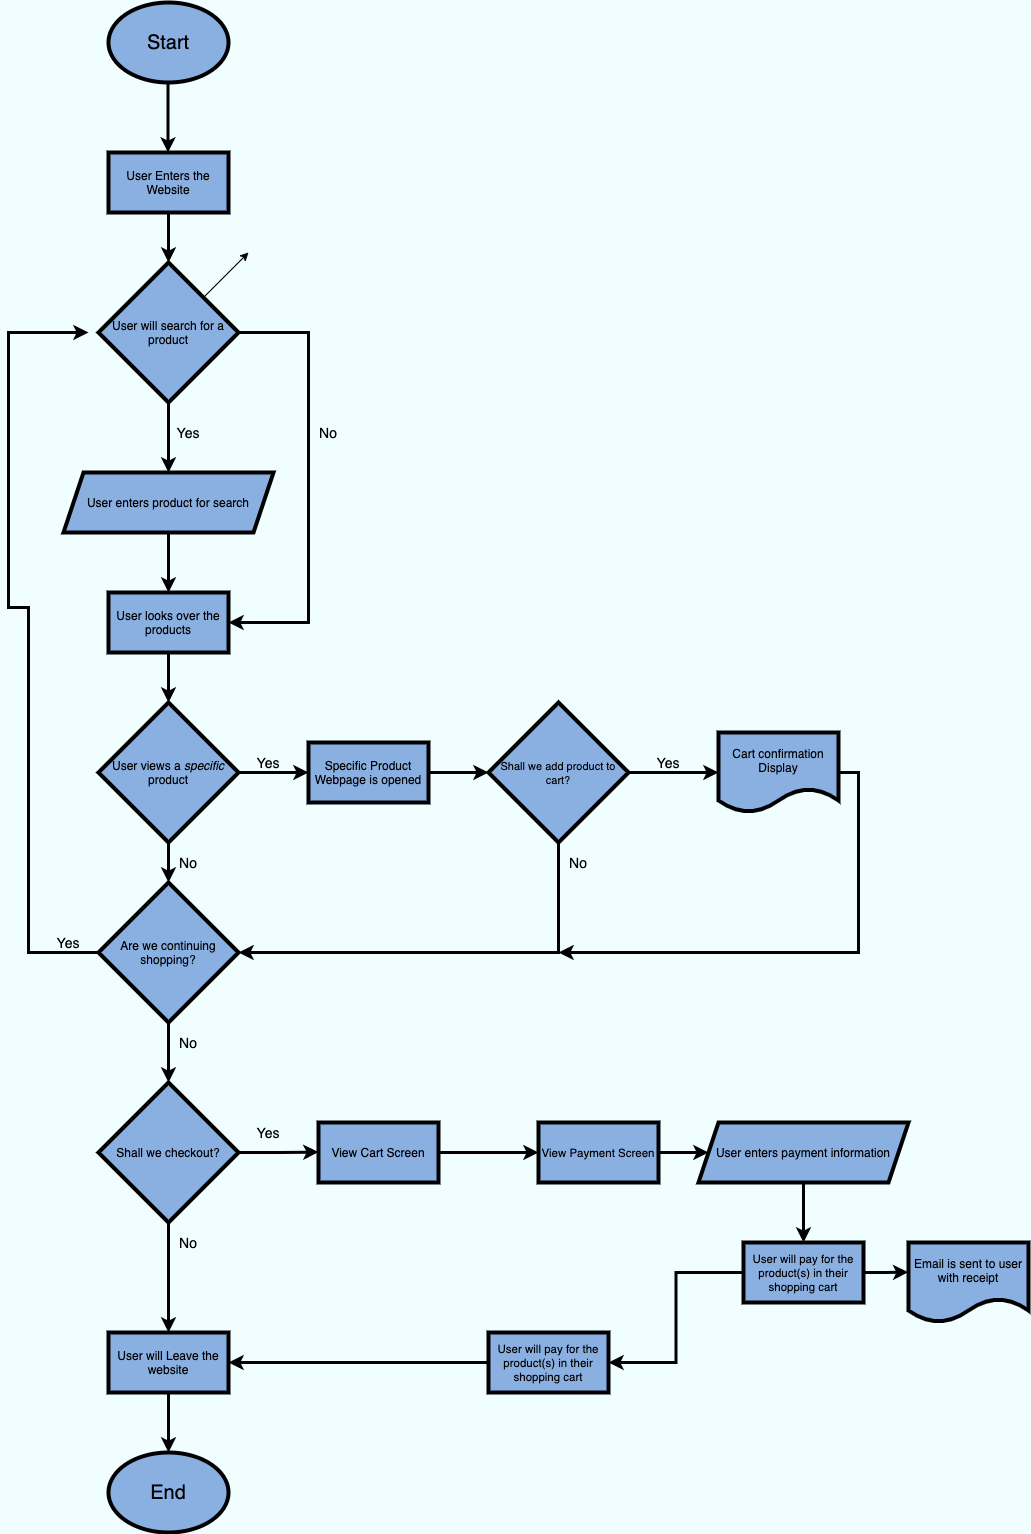

The diagram above was exported from draw.io. Its source (the exported page's mxGraphModel, read from the mxfile embedded in the PNG):
<mxGraphModel dx="964" dy="1160" grid="1" gridSize="10" guides="1" tooltips="1" connect="1" arrows="1" fold="1" page="1" pageScale="1" pageWidth="850" pageHeight="1100" background="#F0FEFF" math="0" shadow="0">
  <root>
    <mxCell id="0" />
    <mxCell id="1" parent="0" />
    <mxCell id="2" value="" style="ellipse;whiteSpace=wrap;html=1;fontColor=#ffffff;fillColor=#8AB0E2;strokeColor=#000000;strokeWidth=4;" vertex="1" parent="1">
      <mxGeometry x="140" y="40" width="120" height="80" as="geometry" />
    </mxCell>
    <mxCell id="6" style="edgeStyle=orthogonalEdgeStyle;rounded=0;orthogonalLoop=1;jettySize=auto;html=1;strokeColor=#000000;strokeWidth=3;" edge="1" parent="1">
      <mxGeometry relative="1" as="geometry">
        <mxPoint x="199.5" y="190" as="targetPoint" />
        <mxPoint x="199.5" y="120" as="sourcePoint" />
        <Array as="points">
          <mxPoint x="199.5" y="120" />
          <mxPoint x="199.5" y="120" />
        </Array>
      </mxGeometry>
    </mxCell>
    <mxCell id="3" value="&lt;font color=&quot;#000000&quot; style=&quot;font-size: 20px&quot;&gt;Start&lt;/font&gt;" style="text;html=1;strokeColor=none;fillColor=none;align=center;verticalAlign=middle;whiteSpace=wrap;rounded=0;" vertex="1" parent="1">
      <mxGeometry x="180" y="70" width="40" height="20" as="geometry" />
    </mxCell>
    <mxCell id="5" value="" style="endArrow=classic;html=1;" edge="1" parent="1">
      <mxGeometry width="50" height="50" relative="1" as="geometry">
        <mxPoint x="230" y="340" as="sourcePoint" />
        <mxPoint x="280" y="290" as="targetPoint" />
      </mxGeometry>
    </mxCell>
    <mxCell id="22" style="edgeStyle=orthogonalEdgeStyle;rounded=0;orthogonalLoop=1;jettySize=auto;html=1;exitX=0.5;exitY=1;exitDx=0;exitDy=0;entryX=0.5;entryY=0;entryDx=0;entryDy=0;strokeColor=#000000;strokeWidth=3;" edge="1" parent="1" source="7" target="9">
      <mxGeometry relative="1" as="geometry" />
    </mxCell>
    <mxCell id="7" value="&lt;font color=&quot;#000000&quot;&gt;User Enters the Website&lt;/font&gt;" style="rounded=0;whiteSpace=wrap;html=1;strokeColor=#000000;strokeWidth=4;fillColor=#8AB0E2;" vertex="1" parent="1">
      <mxGeometry x="140" y="190" width="120" height="60" as="geometry" />
    </mxCell>
    <mxCell id="21" style="edgeStyle=orthogonalEdgeStyle;rounded=0;orthogonalLoop=1;jettySize=auto;html=1;exitX=0.5;exitY=1;exitDx=0;exitDy=0;entryX=0.5;entryY=0;entryDx=0;entryDy=0;strokeColor=#000000;strokeWidth=3;" edge="1" parent="1" source="9" target="15">
      <mxGeometry relative="1" as="geometry" />
    </mxCell>
    <mxCell id="23" style="edgeStyle=orthogonalEdgeStyle;rounded=0;orthogonalLoop=1;jettySize=auto;html=1;exitX=1;exitY=0.5;exitDx=0;exitDy=0;entryX=1;entryY=0.5;entryDx=0;entryDy=0;strokeColor=#000000;strokeWidth=3;" edge="1" parent="1" source="9" target="19">
      <mxGeometry relative="1" as="geometry">
        <Array as="points">
          <mxPoint x="340" y="370" />
          <mxPoint x="340" y="660" />
        </Array>
      </mxGeometry>
    </mxCell>
    <mxCell id="9" value="&lt;font color=&quot;#000000&quot;&gt;User will search for a product&lt;/font&gt;" style="rhombus;whiteSpace=wrap;html=1;strokeColor=#000000;strokeWidth=4;fillColor=#8AB0E2;" vertex="1" parent="1">
      <mxGeometry x="130" y="300" width="140" height="140" as="geometry" />
    </mxCell>
    <mxCell id="14" value="&lt;font color=&quot;#000000&quot; style=&quot;font-size: 14px&quot;&gt;Yes&lt;/font&gt;" style="text;html=1;strokeColor=none;fillColor=none;align=center;verticalAlign=middle;whiteSpace=wrap;rounded=0;" vertex="1" parent="1">
      <mxGeometry x="200" y="460" width="40" height="20" as="geometry" />
    </mxCell>
    <mxCell id="20" style="edgeStyle=orthogonalEdgeStyle;rounded=0;orthogonalLoop=1;jettySize=auto;html=1;entryX=0.5;entryY=0;entryDx=0;entryDy=0;strokeColor=#000000;strokeWidth=3;" edge="1" parent="1" source="15" target="19">
      <mxGeometry relative="1" as="geometry" />
    </mxCell>
    <mxCell id="15" value="&lt;font color=&quot;#000000&quot;&gt;User enters product for search&lt;/font&gt;" style="shape=parallelogram;perimeter=parallelogramPerimeter;whiteSpace=wrap;html=1;fixedSize=1;strokeColor=#000000;strokeWidth=4;fillColor=#8AB0E2;" vertex="1" parent="1">
      <mxGeometry x="95" y="510" width="210" height="60" as="geometry" />
    </mxCell>
    <mxCell id="26" style="edgeStyle=orthogonalEdgeStyle;rounded=0;orthogonalLoop=1;jettySize=auto;html=1;entryX=0.5;entryY=0;entryDx=0;entryDy=0;strokeColor=#000000;strokeWidth=3;" edge="1" parent="1" source="19" target="25">
      <mxGeometry relative="1" as="geometry" />
    </mxCell>
    <mxCell id="19" value="&lt;font color=&quot;#000000&quot;&gt;User looks over the products&lt;/font&gt;" style="rounded=0;whiteSpace=wrap;html=1;strokeColor=#000000;strokeWidth=4;fillColor=#8AB0E2;" vertex="1" parent="1">
      <mxGeometry x="140" y="630" width="120" height="60" as="geometry" />
    </mxCell>
    <mxCell id="24" value="&lt;font color=&quot;#000000&quot; style=&quot;font-size: 14px&quot;&gt;No&lt;/font&gt;" style="text;html=1;strokeColor=none;fillColor=none;align=center;verticalAlign=middle;whiteSpace=wrap;rounded=0;" vertex="1" parent="1">
      <mxGeometry x="340" y="460" width="40" height="20" as="geometry" />
    </mxCell>
    <mxCell id="28" style="edgeStyle=orthogonalEdgeStyle;rounded=0;orthogonalLoop=1;jettySize=auto;html=1;entryX=0.5;entryY=0;entryDx=0;entryDy=0;strokeColor=#000000;strokeWidth=3;" edge="1" parent="1" source="25" target="27">
      <mxGeometry relative="1" as="geometry" />
    </mxCell>
    <mxCell id="Kxh1qblgCvY_bxAM0Aoj-37" style="edgeStyle=orthogonalEdgeStyle;rounded=0;orthogonalLoop=1;jettySize=auto;html=1;exitX=1;exitY=0.5;exitDx=0;exitDy=0;entryX=0;entryY=0.5;entryDx=0;entryDy=0;strokeColor=#000000;strokeWidth=3;" edge="1" parent="1" source="25" target="Kxh1qblgCvY_bxAM0Aoj-36">
      <mxGeometry relative="1" as="geometry" />
    </mxCell>
    <mxCell id="25" value="&lt;font color=&quot;#000000&quot;&gt;User views a &lt;i&gt;specific &lt;/i&gt;product&lt;/font&gt;" style="rhombus;whiteSpace=wrap;html=1;strokeColor=#000000;strokeWidth=4;fillColor=#8AB0E2;" vertex="1" parent="1">
      <mxGeometry x="130" y="740" width="140" height="140" as="geometry" />
    </mxCell>
    <mxCell id="30" style="edgeStyle=orthogonalEdgeStyle;rounded=0;orthogonalLoop=1;jettySize=auto;html=1;strokeColor=#000000;strokeWidth=3;" edge="1" parent="1" source="27">
      <mxGeometry relative="1" as="geometry">
        <mxPoint x="120" y="370" as="targetPoint" />
        <Array as="points">
          <mxPoint x="60" y="990" />
          <mxPoint x="60" y="645" />
          <mxPoint x="40" y="645" />
          <mxPoint x="40" y="370" />
        </Array>
      </mxGeometry>
    </mxCell>
    <mxCell id="Kxh1qblgCvY_bxAM0Aoj-33" style="edgeStyle=orthogonalEdgeStyle;rounded=0;orthogonalLoop=1;jettySize=auto;html=1;exitX=0.5;exitY=1;exitDx=0;exitDy=0;entryX=0.5;entryY=0;entryDx=0;entryDy=0;strokeColor=#000000;strokeWidth=3;" edge="1" parent="1" source="27" target="Kxh1qblgCvY_bxAM0Aoj-32">
      <mxGeometry relative="1" as="geometry" />
    </mxCell>
    <mxCell id="27" value="&lt;font color=&quot;#000000&quot;&gt;Are we continuing shopping?&lt;/font&gt;" style="rhombus;whiteSpace=wrap;html=1;strokeColor=#000000;strokeWidth=4;fillColor=#8AB0E2;" vertex="1" parent="1">
      <mxGeometry x="130" y="920" width="140" height="140" as="geometry" />
    </mxCell>
    <mxCell id="29" value="&lt;font color=&quot;#000000&quot; style=&quot;font-size: 14px&quot;&gt;No&lt;/font&gt;" style="text;html=1;strokeColor=none;fillColor=none;align=center;verticalAlign=middle;whiteSpace=wrap;rounded=0;" vertex="1" parent="1">
      <mxGeometry x="200" y="890" width="40" height="20" as="geometry" />
    </mxCell>
    <mxCell id="31" value="&lt;font color=&quot;#000000&quot; style=&quot;font-size: 14px&quot;&gt;Yes&lt;/font&gt;" style="text;html=1;strokeColor=none;fillColor=none;align=center;verticalAlign=middle;whiteSpace=wrap;rounded=0;" vertex="1" parent="1">
      <mxGeometry x="80" y="970" width="40" height="20" as="geometry" />
    </mxCell>
    <mxCell id="Kxh1qblgCvY_bxAM0Aoj-47" style="edgeStyle=orthogonalEdgeStyle;rounded=0;orthogonalLoop=1;jettySize=auto;html=1;strokeColor=#000000;strokeWidth=3;entryX=0.5;entryY=0;entryDx=0;entryDy=0;" edge="1" parent="1" source="Kxh1qblgCvY_bxAM0Aoj-32" target="Kxh1qblgCvY_bxAM0Aoj-62">
      <mxGeometry relative="1" as="geometry">
        <mxPoint x="200" y="1320" as="targetPoint" />
      </mxGeometry>
    </mxCell>
    <mxCell id="Kxh1qblgCvY_bxAM0Aoj-49" style="edgeStyle=orthogonalEdgeStyle;rounded=0;orthogonalLoop=1;jettySize=auto;html=1;exitX=1;exitY=0.5;exitDx=0;exitDy=0;strokeColor=#000000;strokeWidth=3;" edge="1" parent="1" source="Kxh1qblgCvY_bxAM0Aoj-32">
      <mxGeometry relative="1" as="geometry">
        <mxPoint x="350" y="1189.5714285714287" as="targetPoint" />
      </mxGeometry>
    </mxCell>
    <mxCell id="Kxh1qblgCvY_bxAM0Aoj-32" value="&lt;font color=&quot;#000000&quot;&gt;Shall we checkout?&lt;/font&gt;" style="rhombus;whiteSpace=wrap;html=1;strokeColor=#000000;strokeWidth=4;fillColor=#8AB0E2;" vertex="1" parent="1">
      <mxGeometry x="130" y="1120" width="140" height="140" as="geometry" />
    </mxCell>
    <mxCell id="Kxh1qblgCvY_bxAM0Aoj-34" value="&lt;font color=&quot;#000000&quot; style=&quot;font-size: 14px&quot;&gt;No&lt;/font&gt;" style="text;html=1;strokeColor=none;fillColor=none;align=center;verticalAlign=middle;whiteSpace=wrap;rounded=0;" vertex="1" parent="1">
      <mxGeometry x="200" y="1070" width="40" height="20" as="geometry" />
    </mxCell>
    <mxCell id="Kxh1qblgCvY_bxAM0Aoj-40" style="edgeStyle=orthogonalEdgeStyle;rounded=0;orthogonalLoop=1;jettySize=auto;html=1;entryX=0;entryY=0.5;entryDx=0;entryDy=0;strokeColor=#000000;strokeWidth=3;" edge="1" parent="1" source="Kxh1qblgCvY_bxAM0Aoj-36" target="Kxh1qblgCvY_bxAM0Aoj-39">
      <mxGeometry relative="1" as="geometry" />
    </mxCell>
    <mxCell id="Kxh1qblgCvY_bxAM0Aoj-36" value="&lt;font color=&quot;#000000&quot;&gt;Specific Product Webpage is opened&lt;/font&gt;" style="rounded=0;whiteSpace=wrap;html=1;strokeColor=#000000;strokeWidth=4;fillColor=#8AB0E2;" vertex="1" parent="1">
      <mxGeometry x="340" y="780" width="120" height="60" as="geometry" />
    </mxCell>
    <mxCell id="Kxh1qblgCvY_bxAM0Aoj-38" value="&lt;font color=&quot;#000000&quot; style=&quot;font-size: 14px&quot;&gt;Yes&lt;/font&gt;" style="text;html=1;strokeColor=none;fillColor=none;align=center;verticalAlign=middle;whiteSpace=wrap;rounded=0;" vertex="1" parent="1">
      <mxGeometry x="280" y="790" width="40" height="20" as="geometry" />
    </mxCell>
    <mxCell id="Kxh1qblgCvY_bxAM0Aoj-41" style="edgeStyle=orthogonalEdgeStyle;rounded=0;orthogonalLoop=1;jettySize=auto;html=1;exitX=0.5;exitY=1;exitDx=0;exitDy=0;entryX=1;entryY=0.5;entryDx=0;entryDy=0;strokeColor=#000000;strokeWidth=3;" edge="1" parent="1" source="Kxh1qblgCvY_bxAM0Aoj-39" target="27">
      <mxGeometry relative="1" as="geometry" />
    </mxCell>
    <mxCell id="Kxh1qblgCvY_bxAM0Aoj-44" style="edgeStyle=orthogonalEdgeStyle;rounded=0;orthogonalLoop=1;jettySize=auto;html=1;exitX=1;exitY=0.5;exitDx=0;exitDy=0;entryX=0;entryY=0.5;entryDx=0;entryDy=0;strokeColor=#000000;strokeWidth=3;" edge="1" parent="1" source="Kxh1qblgCvY_bxAM0Aoj-39" target="Kxh1qblgCvY_bxAM0Aoj-43">
      <mxGeometry relative="1" as="geometry" />
    </mxCell>
    <mxCell id="Kxh1qblgCvY_bxAM0Aoj-39" value="&lt;font color=&quot;#000000&quot; style=&quot;font-size: 11px&quot;&gt;Shall we add product to cart?&lt;/font&gt;" style="rhombus;whiteSpace=wrap;html=1;strokeColor=#000000;strokeWidth=4;fillColor=#8AB0E2;" vertex="1" parent="1">
      <mxGeometry x="520" y="740" width="140" height="140" as="geometry" />
    </mxCell>
    <mxCell id="Kxh1qblgCvY_bxAM0Aoj-42" value="&lt;font color=&quot;#000000&quot; style=&quot;font-size: 14px&quot;&gt;No&lt;/font&gt;" style="text;html=1;strokeColor=none;fillColor=none;align=center;verticalAlign=middle;whiteSpace=wrap;rounded=0;" vertex="1" parent="1">
      <mxGeometry x="590" y="890" width="40" height="20" as="geometry" />
    </mxCell>
    <mxCell id="Kxh1qblgCvY_bxAM0Aoj-46" style="edgeStyle=orthogonalEdgeStyle;rounded=0;orthogonalLoop=1;jettySize=auto;html=1;exitX=1;exitY=0.5;exitDx=0;exitDy=0;strokeColor=#000000;strokeWidth=3;" edge="1" parent="1" source="Kxh1qblgCvY_bxAM0Aoj-43">
      <mxGeometry relative="1" as="geometry">
        <mxPoint x="590" y="990" as="targetPoint" />
        <Array as="points">
          <mxPoint x="890" y="810" />
          <mxPoint x="890" y="990" />
        </Array>
      </mxGeometry>
    </mxCell>
    <mxCell id="Kxh1qblgCvY_bxAM0Aoj-43" value="&lt;font color=&quot;#000000&quot;&gt;Cart confirmation Display&lt;/font&gt;" style="shape=document;whiteSpace=wrap;html=1;boundedLbl=1;strokeColor=#000000;strokeWidth=4;fillColor=#8AB0E2;" vertex="1" parent="1">
      <mxGeometry x="750" y="770" width="120" height="80" as="geometry" />
    </mxCell>
    <mxCell id="Kxh1qblgCvY_bxAM0Aoj-45" value="&lt;font color=&quot;#000000&quot;&gt;&lt;span style=&quot;font-size: 14px&quot;&gt;Yes&lt;/span&gt;&lt;/font&gt;" style="text;html=1;strokeColor=none;fillColor=none;align=center;verticalAlign=middle;whiteSpace=wrap;rounded=0;" vertex="1" parent="1">
      <mxGeometry x="680" y="790" width="40" height="20" as="geometry" />
    </mxCell>
    <mxCell id="Kxh1qblgCvY_bxAM0Aoj-48" value="&lt;font color=&quot;#000000&quot; style=&quot;font-size: 14px&quot;&gt;No&lt;/font&gt;" style="text;html=1;strokeColor=none;fillColor=none;align=center;verticalAlign=middle;whiteSpace=wrap;rounded=0;" vertex="1" parent="1">
      <mxGeometry x="200" y="1270" width="40" height="20" as="geometry" />
    </mxCell>
    <mxCell id="Kxh1qblgCvY_bxAM0Aoj-50" value="&lt;font color=&quot;#000000&quot; style=&quot;font-size: 14px&quot;&gt;Yes&lt;/font&gt;" style="text;html=1;strokeColor=none;fillColor=none;align=center;verticalAlign=middle;whiteSpace=wrap;rounded=0;" vertex="1" parent="1">
      <mxGeometry x="280" y="1160" width="40" height="20" as="geometry" />
    </mxCell>
    <mxCell id="Kxh1qblgCvY_bxAM0Aoj-51" value="" style="ellipse;whiteSpace=wrap;html=1;fontColor=#ffffff;fillColor=#8AB0E2;strokeColor=#000000;strokeWidth=4;" vertex="1" parent="1">
      <mxGeometry x="140" y="1490" width="120" height="80" as="geometry" />
    </mxCell>
    <mxCell id="Kxh1qblgCvY_bxAM0Aoj-52" value="&lt;font color=&quot;#000000&quot; style=&quot;font-size: 20px&quot;&gt;End&lt;/font&gt;" style="text;html=1;strokeColor=none;fillColor=none;align=center;verticalAlign=middle;whiteSpace=wrap;rounded=0;" vertex="1" parent="1">
      <mxGeometry x="180" y="1520" width="40" height="20" as="geometry" />
    </mxCell>
    <mxCell id="Kxh1qblgCvY_bxAM0Aoj-55" style="edgeStyle=orthogonalEdgeStyle;rounded=0;orthogonalLoop=1;jettySize=auto;html=1;exitX=1;exitY=0.5;exitDx=0;exitDy=0;strokeColor=#000000;strokeWidth=3;" edge="1" parent="1" source="Kxh1qblgCvY_bxAM0Aoj-53" target="Kxh1qblgCvY_bxAM0Aoj-54">
      <mxGeometry relative="1" as="geometry" />
    </mxCell>
    <mxCell id="Kxh1qblgCvY_bxAM0Aoj-53" value="&lt;font color=&quot;#000000&quot;&gt;View Cart Screen&lt;/font&gt;&lt;span style=&quot;color: rgba(0 , 0 , 0 , 0) ; font-family: monospace ; font-size: 0px&quot;&gt;%3CmxGraphModel%3E%3Croot%3E%3CmxCell%20id%3D%220%22%2F%3E%3CmxCell%20id%3D%221%22%20parent%3D%220%22%2F%3E%3CmxCell%20id%3D%222%22%20value%3D%22%26lt%3Bfont%20color%3D%26quot%3B%23000000%26quot%3B%26gt%3BSpecific%20Product%20Webpage%20is%20opened%26lt%3B%2Ffont%26gt%3B%22%20style%3D%22rounded%3D0%3BwhiteSpace%3Dwrap%3Bhtml%3D1%3BstrokeColor%3D%23000000%3BstrokeWidth%3D4%3BfillColor%3D%238AB0E2%3B%22%20vertex%3D%221%22%20parent%3D%221%22%3E%3CmxGeometry%20x%3D%22340%22%20y%3D%22780%22%20width%3D%22120%22%20height%3D%2260%22%20as%3D%22geometry%22%2F%3E%3C%2FmxCell%3E%3C%2Froot%3E%3C%2FmxGraphModel%3E&lt;/span&gt;&lt;span style=&quot;color: rgba(0 , 0 , 0 , 0) ; font-family: monospace ; font-size: 0px&quot;&gt;%3CmxGraphModel%3E%3Croot%3E%3CmxCell%20id%3D%220%22%2F%3E%3CmxCell%20id%3D%221%22%20parent%3D%220%22%2F%3E%3CmxCell%20id%3D%222%22%20value%3D%22%26lt%3Bfont%20color%3D%26quot%3B%23000000%26quot%3B%26gt%3BSpecific%20Product%20Webpage%20is%20opened%26lt%3B%2Ffont%26gt%3B%22%20style%3D%22rounded%3D0%3BwhiteSpace%3Dwrap%3Bhtml%3D1%3BstrokeColor%3D%23000000%3BstrokeWidth%3D4%3BfillColor%3D%238AB0E2%3B%22%20vertex%3D%221%22%20parent%3D%221%22%3E%3CmxGeometry%20x%3D%22340%22%20y%3D%22780%22%20width%3D%22120%22%20height%3D%2260%22%20as%3D%22geometry%22%2F%3E%3C%2FmxCell%3E%3C%2Froot%3E%3C%2FmxGraphModel%3E&lt;/span&gt;&lt;span style=&quot;color: rgba(0 , 0 , 0 , 0) ; font-family: monospace ; font-size: 0px&quot;&gt;%3CmxGraphModel%3E%3Croot%3E%3CmxCell%20id%3D%220%22%2F%3E%3CmxCell%20id%3D%221%22%20parent%3D%220%22%2F%3E%3CmxCell%20id%3D%222%22%20value%3D%22%26lt%3Bfont%20color%3D%26quot%3B%23000000%26quot%3B%26gt%3BSpecific%20Product%20Webpage%20is%20opened%26lt%3B%2Ffont%26gt%3B%22%20style%3D%22rounded%3D0%3BwhiteSpace%3Dwrap%3Bhtml%3D1%3BstrokeColor%3D%23000000%3BstrokeWidth%3D4%3BfillColor%3D%238AB0E2%3B%22%20vertex%3D%221%22%20parent%3D%221%22%3E%3CmxGeometry%20x%3D%22340%22%20y%3D%22780%22%20width%3D%22120%22%20height%3D%2260%22%20as%3D%22geometry%22%2F%3E%3C%2FmxCell%3E%3C%2Froot%3E%3C%2FmxGraphModel%3E&lt;/span&gt;" style="rounded=0;whiteSpace=wrap;html=1;strokeColor=#000000;strokeWidth=4;fillColor=#8AB0E2;" vertex="1" parent="1">
      <mxGeometry x="350" y="1160" width="120" height="60" as="geometry" />
    </mxCell>
    <mxCell id="Kxh1qblgCvY_bxAM0Aoj-57" style="edgeStyle=orthogonalEdgeStyle;rounded=0;orthogonalLoop=1;jettySize=auto;html=1;strokeColor=#000000;strokeWidth=3;" edge="1" parent="1" source="Kxh1qblgCvY_bxAM0Aoj-54" target="Kxh1qblgCvY_bxAM0Aoj-56">
      <mxGeometry relative="1" as="geometry" />
    </mxCell>
    <mxCell id="Kxh1qblgCvY_bxAM0Aoj-54" value="&lt;span style=&quot;color: rgb(0 , 0 , 0) ; font-size: 11.5px&quot;&gt;View Payment Screen&lt;/span&gt;" style="rounded=0;whiteSpace=wrap;html=1;strokeColor=#000000;strokeWidth=4;fillColor=#8AB0E2;" vertex="1" parent="1">
      <mxGeometry x="570" y="1160" width="120" height="60" as="geometry" />
    </mxCell>
    <mxCell id="Kxh1qblgCvY_bxAM0Aoj-59" style="edgeStyle=orthogonalEdgeStyle;rounded=0;orthogonalLoop=1;jettySize=auto;html=1;entryX=0.5;entryY=0;entryDx=0;entryDy=0;strokeColor=#000000;strokeWidth=3;" edge="1" parent="1" source="Kxh1qblgCvY_bxAM0Aoj-56" target="Kxh1qblgCvY_bxAM0Aoj-58">
      <mxGeometry relative="1" as="geometry" />
    </mxCell>
    <mxCell id="Kxh1qblgCvY_bxAM0Aoj-56" value="&lt;font color=&quot;#000000&quot;&gt;User enters payment information&lt;/font&gt;" style="shape=parallelogram;perimeter=parallelogramPerimeter;whiteSpace=wrap;html=1;fixedSize=1;strokeColor=#000000;strokeWidth=4;fillColor=#8AB0E2;" vertex="1" parent="1">
      <mxGeometry x="730" y="1160" width="210" height="60" as="geometry" />
    </mxCell>
    <mxCell id="Kxh1qblgCvY_bxAM0Aoj-61" style="edgeStyle=orthogonalEdgeStyle;rounded=0;orthogonalLoop=1;jettySize=auto;html=1;exitX=1;exitY=0.5;exitDx=0;exitDy=0;entryX=-0.002;entryY=0.371;entryDx=0;entryDy=0;entryPerimeter=0;strokeColor=#000000;strokeWidth=3;" edge="1" parent="1" source="Kxh1qblgCvY_bxAM0Aoj-58" target="Kxh1qblgCvY_bxAM0Aoj-60">
      <mxGeometry relative="1" as="geometry" />
    </mxCell>
    <mxCell id="Kxh1qblgCvY_bxAM0Aoj-65" style="edgeStyle=orthogonalEdgeStyle;rounded=0;orthogonalLoop=1;jettySize=auto;html=1;entryX=1;entryY=0.5;entryDx=0;entryDy=0;strokeColor=#000000;strokeWidth=3;" edge="1" parent="1" source="Kxh1qblgCvY_bxAM0Aoj-58" target="Kxh1qblgCvY_bxAM0Aoj-64">
      <mxGeometry relative="1" as="geometry" />
    </mxCell>
    <mxCell id="Kxh1qblgCvY_bxAM0Aoj-58" value="&lt;span style=&quot;color: rgb(0 , 0 , 0) ; font-size: 11.5px&quot;&gt;User will pay for the product(s) in their shopping cart&lt;/span&gt;" style="rounded=0;whiteSpace=wrap;html=1;strokeColor=#000000;strokeWidth=4;fillColor=#8AB0E2;" vertex="1" parent="1">
      <mxGeometry x="775" y="1280" width="120" height="60" as="geometry" />
    </mxCell>
    <mxCell id="Kxh1qblgCvY_bxAM0Aoj-60" value="&lt;font color=&quot;#000000&quot;&gt;Email is sent to user with receipt&lt;/font&gt;" style="shape=document;whiteSpace=wrap;html=1;boundedLbl=1;strokeColor=#000000;strokeWidth=4;fillColor=#8AB0E2;" vertex="1" parent="1">
      <mxGeometry x="940" y="1280" width="120" height="80" as="geometry" />
    </mxCell>
    <mxCell id="Kxh1qblgCvY_bxAM0Aoj-63" style="edgeStyle=orthogonalEdgeStyle;rounded=0;orthogonalLoop=1;jettySize=auto;html=1;strokeColor=#000000;strokeWidth=3;" edge="1" parent="1" source="Kxh1qblgCvY_bxAM0Aoj-62" target="Kxh1qblgCvY_bxAM0Aoj-51">
      <mxGeometry relative="1" as="geometry" />
    </mxCell>
    <mxCell id="Kxh1qblgCvY_bxAM0Aoj-62" value="&lt;font color=&quot;#000000&quot;&gt;User will Leave the website&lt;/font&gt;" style="rounded=0;whiteSpace=wrap;html=1;strokeColor=#000000;strokeWidth=4;fillColor=#8AB0E2;" vertex="1" parent="1">
      <mxGeometry x="140" y="1370" width="120" height="60" as="geometry" />
    </mxCell>
    <mxCell id="Kxh1qblgCvY_bxAM0Aoj-66" style="edgeStyle=orthogonalEdgeStyle;rounded=0;orthogonalLoop=1;jettySize=auto;html=1;exitX=0;exitY=0.5;exitDx=0;exitDy=0;entryX=1;entryY=0.5;entryDx=0;entryDy=0;strokeColor=#000000;strokeWidth=3;" edge="1" parent="1" source="Kxh1qblgCvY_bxAM0Aoj-64" target="Kxh1qblgCvY_bxAM0Aoj-62">
      <mxGeometry relative="1" as="geometry" />
    </mxCell>
    <mxCell id="Kxh1qblgCvY_bxAM0Aoj-64" value="&lt;span style=&quot;color: rgb(0 , 0 , 0) ; font-size: 11.5px&quot;&gt;User will pay for the product(s) in their shopping cart&lt;/span&gt;" style="rounded=0;whiteSpace=wrap;html=1;strokeColor=#000000;strokeWidth=4;fillColor=#8AB0E2;" vertex="1" parent="1">
      <mxGeometry x="520" y="1370" width="120" height="60" as="geometry" />
    </mxCell>
  </root>
</mxGraphModel>